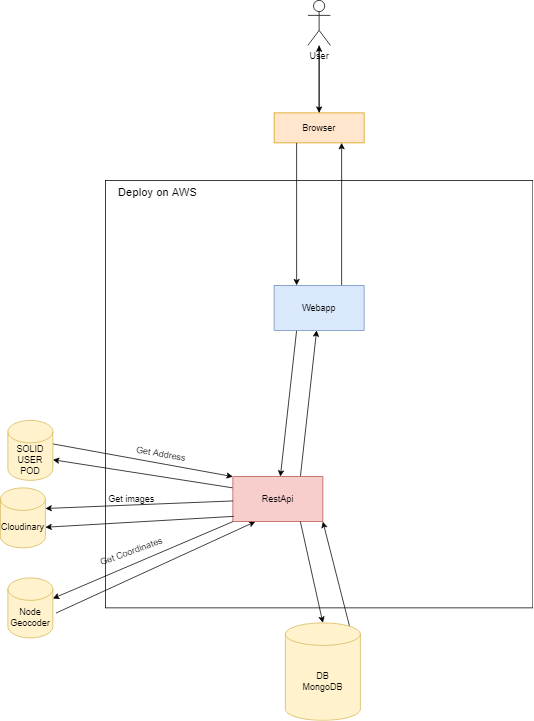

The diagram above was exported from draw.io. Its source (the exported page's mxGraphModel, read from the mxfile embedded in the PNG):
<mxGraphModel dx="2723" dy="1016" grid="1" gridSize="10" guides="1" tooltips="1" connect="1" arrows="1" fold="1" page="1" pageScale="1" pageWidth="827" pageHeight="1169" math="0" shadow="0">
  <root>
    <mxCell id="0" />
    <mxCell id="1" parent="0" />
    <mxCell id="eU-Re8E7fkdPZrmN1DYx-5" style="edgeStyle=orthogonalEdgeStyle;rounded=0;orthogonalLoop=1;jettySize=auto;html=1;" parent="1" source="eU-Re8E7fkdPZrmN1DYx-1" target="eU-Re8E7fkdPZrmN1DYx-4" edge="1">
      <mxGeometry relative="1" as="geometry" />
    </mxCell>
    <mxCell id="eU-Re8E7fkdPZrmN1DYx-53" value="" style="edgeStyle=none;rounded=0;orthogonalLoop=1;jettySize=auto;html=1;fontSize=15;startArrow=classic;startFill=1;endArrow=none;endFill=0;" parent="1" source="eU-Re8E7fkdPZrmN1DYx-1" target="eU-Re8E7fkdPZrmN1DYx-4" edge="1">
      <mxGeometry relative="1" as="geometry" />
    </mxCell>
    <mxCell id="eU-Re8E7fkdPZrmN1DYx-1" value="User" style="shape=umlActor;verticalLabelPosition=bottom;verticalAlign=top;html=1;outlineConnect=0;" parent="1" vertex="1">
      <mxGeometry x="370" y="130" width="30" height="60" as="geometry" />
    </mxCell>
    <mxCell id="eU-Re8E7fkdPZrmN1DYx-4" value="Browser" style="rounded=0;whiteSpace=wrap;html=1;fillColor=#ffe6cc;strokeColor=#d79b00;" parent="1" vertex="1">
      <mxGeometry x="325" y="280" width="120" height="40" as="geometry" />
    </mxCell>
    <mxCell id="eU-Re8E7fkdPZrmN1DYx-11" value="" style="whiteSpace=wrap;html=1;aspect=fixed;" parent="1" vertex="1">
      <mxGeometry x="100" y="370" width="570" height="570" as="geometry" />
    </mxCell>
    <mxCell id="eU-Re8E7fkdPZrmN1DYx-19" style="edgeStyle=none;rounded=0;orthogonalLoop=1;jettySize=auto;html=1;exitX=0.25;exitY=0;exitDx=0;exitDy=0;entryX=0.25;entryY=1;entryDx=0;entryDy=0;startArrow=classic;startFill=1;endArrow=none;endFill=0;" parent="1" source="eU-Re8E7fkdPZrmN1DYx-12" target="eU-Re8E7fkdPZrmN1DYx-4" edge="1">
      <mxGeometry relative="1" as="geometry" />
    </mxCell>
    <mxCell id="eU-Re8E7fkdPZrmN1DYx-20" style="edgeStyle=none;rounded=0;orthogonalLoop=1;jettySize=auto;html=1;exitX=0.75;exitY=0;exitDx=0;exitDy=0;entryX=0.75;entryY=1;entryDx=0;entryDy=0;startArrow=none;startFill=0;endArrow=classic;endFill=1;" parent="1" source="eU-Re8E7fkdPZrmN1DYx-12" target="eU-Re8E7fkdPZrmN1DYx-4" edge="1">
      <mxGeometry relative="1" as="geometry" />
    </mxCell>
    <mxCell id="omNRiRFIpCmyAyBT9pD3-6" style="rounded=0;orthogonalLoop=1;jettySize=auto;html=1;exitX=0.25;exitY=1;exitDx=0;exitDy=0;fontSize=12;" edge="1" parent="1" source="eU-Re8E7fkdPZrmN1DYx-12" target="eU-Re8E7fkdPZrmN1DYx-16">
      <mxGeometry relative="1" as="geometry" />
    </mxCell>
    <mxCell id="eU-Re8E7fkdPZrmN1DYx-12" value="Webapp" style="rounded=0;whiteSpace=wrap;html=1;fillColor=#dae8fc;strokeColor=#6c8ebf;" parent="1" vertex="1">
      <mxGeometry x="325" y="510" width="120" height="60" as="geometry" />
    </mxCell>
    <mxCell id="eU-Re8E7fkdPZrmN1DYx-15" value="Deploy on AWS" style="text;html=1;strokeColor=none;fillColor=none;align=center;verticalAlign=middle;whiteSpace=wrap;rounded=0;strokeWidth=1;fontSize=15;" parent="1" vertex="1">
      <mxGeometry x="100" y="370" width="140" height="30" as="geometry" />
    </mxCell>
    <mxCell id="eU-Re8E7fkdPZrmN1DYx-29" style="edgeStyle=none;rounded=0;orthogonalLoop=1;jettySize=auto;html=1;exitX=0;exitY=0;exitDx=0;exitDy=0;entryX=0.783;entryY=0.363;entryDx=0;entryDy=0;entryPerimeter=0;startArrow=classic;startFill=1;endArrow=none;endFill=0;" parent="1" source="eU-Re8E7fkdPZrmN1DYx-16" target="eU-Re8E7fkdPZrmN1DYx-26" edge="1">
      <mxGeometry relative="1" as="geometry" />
    </mxCell>
    <mxCell id="eU-Re8E7fkdPZrmN1DYx-54" value="Get Address" style="edgeLabel;html=1;align=center;verticalAlign=middle;resizable=0;points=[];fontSize=12;rotation=10;" parent="eU-Re8E7fkdPZrmN1DYx-29" vertex="1" connectable="0">
      <mxGeometry x="-0.1306" relative="1" as="geometry">
        <mxPoint x="14" y="-11" as="offset" />
      </mxGeometry>
    </mxCell>
    <mxCell id="eU-Re8E7fkdPZrmN1DYx-38" style="edgeStyle=none;rounded=0;orthogonalLoop=1;jettySize=auto;html=1;exitX=0.25;exitY=1;exitDx=0;exitDy=0;entryX=1.067;entryY=0.588;entryDx=0;entryDy=0;entryPerimeter=0;startArrow=classic;startFill=1;endArrow=none;endFill=0;" parent="1" source="eU-Re8E7fkdPZrmN1DYx-16" target="eU-Re8E7fkdPZrmN1DYx-33" edge="1">
      <mxGeometry relative="1" as="geometry" />
    </mxCell>
    <mxCell id="eU-Re8E7fkdPZrmN1DYx-52" style="edgeStyle=none;rounded=0;orthogonalLoop=1;jettySize=auto;html=1;exitX=1;exitY=1;exitDx=0;exitDy=0;entryX=0.855;entryY=0;entryDx=0;entryDy=4.35;entryPerimeter=0;startArrow=classic;startFill=1;endArrow=none;endFill=0;" parent="1" source="eU-Re8E7fkdPZrmN1DYx-16" target="eU-Re8E7fkdPZrmN1DYx-21" edge="1">
      <mxGeometry relative="1" as="geometry" />
    </mxCell>
    <mxCell id="omNRiRFIpCmyAyBT9pD3-1" style="rounded=0;orthogonalLoop=1;jettySize=auto;html=1;exitX=0;exitY=0.25;exitDx=0;exitDy=0;entryX=1;entryY=0;entryDx=0;entryDy=52.5;entryPerimeter=0;fontSize=12;" edge="1" parent="1" source="eU-Re8E7fkdPZrmN1DYx-16" target="eU-Re8E7fkdPZrmN1DYx-26">
      <mxGeometry relative="1" as="geometry" />
    </mxCell>
    <mxCell id="omNRiRFIpCmyAyBT9pD3-7" style="edgeStyle=none;rounded=0;orthogonalLoop=1;jettySize=auto;html=1;exitX=0.75;exitY=0;exitDx=0;exitDy=0;fontSize=12;" edge="1" parent="1" source="eU-Re8E7fkdPZrmN1DYx-16" target="eU-Re8E7fkdPZrmN1DYx-12">
      <mxGeometry relative="1" as="geometry" />
    </mxCell>
    <mxCell id="eU-Re8E7fkdPZrmN1DYx-16" value="RestApi" style="rounded=0;whiteSpace=wrap;html=1;fillColor=#f8cecc;strokeColor=#b85450;" parent="1" vertex="1">
      <mxGeometry x="270" y="765" width="120" height="60" as="geometry" />
    </mxCell>
    <mxCell id="eU-Re8E7fkdPZrmN1DYx-51" style="edgeStyle=none;rounded=0;orthogonalLoop=1;jettySize=auto;html=1;exitX=0.5;exitY=0;exitDx=0;exitDy=0;exitPerimeter=0;entryX=0.75;entryY=1;entryDx=0;entryDy=0;startArrow=classic;startFill=1;endArrow=none;endFill=0;" parent="1" source="eU-Re8E7fkdPZrmN1DYx-21" target="eU-Re8E7fkdPZrmN1DYx-16" edge="1">
      <mxGeometry relative="1" as="geometry" />
    </mxCell>
    <mxCell id="eU-Re8E7fkdPZrmN1DYx-21" value="DB&lt;br&gt;MongoDB" style="shape=cylinder3;whiteSpace=wrap;html=1;boundedLbl=1;backgroundOutline=1;size=15;fillColor=#fff2cc;strokeColor=#d6b656;" parent="1" vertex="1">
      <mxGeometry x="340" y="960" width="100" height="130" as="geometry" />
    </mxCell>
    <mxCell id="eU-Re8E7fkdPZrmN1DYx-26" value="SOLID&lt;br&gt;USER&lt;br&gt;POD" style="shape=cylinder3;whiteSpace=wrap;html=1;boundedLbl=1;backgroundOutline=1;size=15;fillColor=#fff2cc;strokeColor=#d6b656;" parent="1" vertex="1">
      <mxGeometry x="-30" y="690" width="60" height="80" as="geometry" />
    </mxCell>
    <mxCell id="eU-Re8E7fkdPZrmN1DYx-34" style="edgeStyle=none;rounded=0;orthogonalLoop=1;jettySize=auto;html=1;exitX=1;exitY=0;exitDx=0;exitDy=27.5;exitPerimeter=0;startArrow=classic;startFill=1;endArrow=none;endFill=0;" parent="1" source="eU-Re8E7fkdPZrmN1DYx-32" target="eU-Re8E7fkdPZrmN1DYx-16" edge="1">
      <mxGeometry relative="1" as="geometry" />
    </mxCell>
    <mxCell id="eU-Re8E7fkdPZrmN1DYx-39" style="edgeStyle=none;rounded=0;orthogonalLoop=1;jettySize=auto;html=1;exitX=1;exitY=0;exitDx=0;exitDy=52.5;exitPerimeter=0;entryX=0.008;entryY=0.883;entryDx=0;entryDy=0;startArrow=classic;startFill=1;endArrow=none;endFill=0;entryPerimeter=0;" parent="1" source="eU-Re8E7fkdPZrmN1DYx-32" target="eU-Re8E7fkdPZrmN1DYx-16" edge="1">
      <mxGeometry relative="1" as="geometry" />
    </mxCell>
    <mxCell id="eU-Re8E7fkdPZrmN1DYx-32" value="Cloudinary" style="shape=cylinder3;whiteSpace=wrap;html=1;boundedLbl=1;backgroundOutline=1;size=15;fillColor=#fff2cc;strokeColor=#d6b656;" parent="1" vertex="1">
      <mxGeometry x="-40" y="780" width="60" height="80" as="geometry" />
    </mxCell>
    <mxCell id="eU-Re8E7fkdPZrmN1DYx-36" style="edgeStyle=none;rounded=0;orthogonalLoop=1;jettySize=auto;html=1;exitX=1;exitY=0;exitDx=0;exitDy=27.5;exitPerimeter=0;entryX=0;entryY=1;entryDx=0;entryDy=0;startArrow=classic;startFill=1;endArrow=none;endFill=0;" parent="1" source="eU-Re8E7fkdPZrmN1DYx-33" target="eU-Re8E7fkdPZrmN1DYx-16" edge="1">
      <mxGeometry relative="1" as="geometry" />
    </mxCell>
    <mxCell id="eU-Re8E7fkdPZrmN1DYx-33" value="Node&lt;br&gt;Geocoder" style="shape=cylinder3;whiteSpace=wrap;html=1;boundedLbl=1;backgroundOutline=1;size=15;fillColor=#fff2cc;strokeColor=#d6b656;" parent="1" vertex="1">
      <mxGeometry x="-30" y="900" width="60" height="80" as="geometry" />
    </mxCell>
    <mxCell id="eU-Re8E7fkdPZrmN1DYx-55" value="Get images" style="text;html=1;strokeColor=none;fillColor=none;align=center;verticalAlign=middle;whiteSpace=wrap;rounded=0;fontSize=12;" parent="1" vertex="1">
      <mxGeometry x="90" y="780" width="90" height="30" as="geometry" />
    </mxCell>
    <mxCell id="eU-Re8E7fkdPZrmN1DYx-56" value="Get Coordinates" style="text;html=1;strokeColor=none;fillColor=none;align=center;verticalAlign=middle;whiteSpace=wrap;rounded=0;fontSize=12;rotation=-20;" parent="1" vertex="1">
      <mxGeometry x="75" y="850" width="120" height="30" as="geometry" />
    </mxCell>
  </root>
</mxGraphModel>